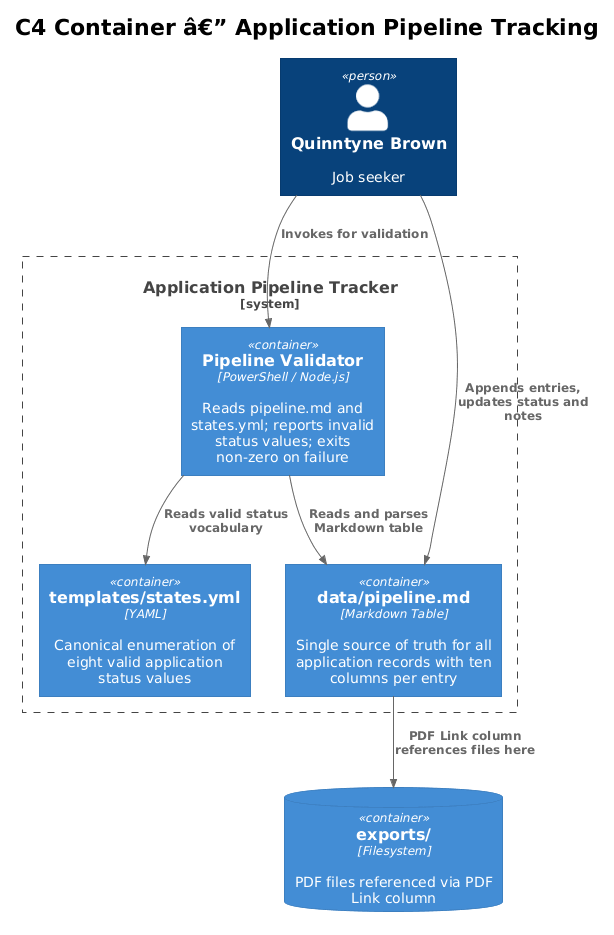

The diagram above was rendered by PlantUML. Its source (embedded in the PNG):
@startuml
!theme plain
!include <C4/C4_Container>

title C4 Container â€” Application Pipeline Tracking

Person(user, "Quinntyne Brown", "Job seeker")

System_Boundary(pipelineSys, "Application Pipeline Tracker") {
    Container(table, "data/pipeline.md", "Markdown Table", "Single source of truth for all application records with ten columns per entry")
    Container(states, "templates/states.yml", "YAML", "Canonical enumeration of eight valid application status values")
    Container(validator, "Pipeline Validator", "PowerShell / Node.js", "Reads pipeline.md and states.yml; reports invalid status values; exits non-zero on failure")
}

ContainerDb(exports, "exports/", "Filesystem", "PDF files referenced via PDF Link column")

Rel(user, table, "Appends entries, updates status and notes")
Rel(validator, table, "Reads and parses Markdown table")
Rel(validator, states, "Reads valid status vocabulary")
Rel(table, exports, "PDF Link column references files here")
Rel(user, validator, "Invokes for validation")
@enduml